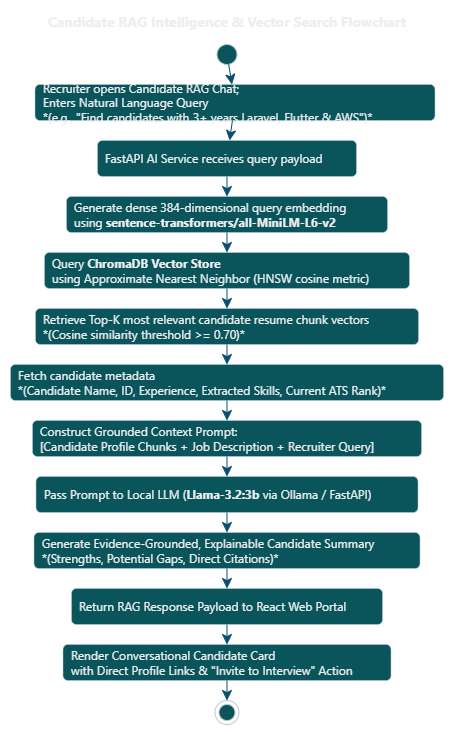

The diagram above was exported from draw.io. Its source (the exported page's mxGraphModel, read from the mxfile embedded in the PNG):
<mxGraphModel dx="1471" dy="753" grid="1" gridSize="10" guides="1" tooltips="1" connect="1" arrows="1" fold="1" page="1" pageScale="1" pageWidth="850" pageHeight="1100" background="light-dark(#FFFFFF,#FFFFFF)" math="0" shadow="0">
  <root>
    <mxCell id="0" />
    <mxCell id="1" parent="0" />
    <UserObject label="" plantUmlData="{&#10;  &quot;data&quot;: &quot;@startuml AI_Flowchart_02_Candidate_RAG\nskinparam handwritten false\nskinparam monochrome false\nskinparam shadowing false\nskinparam defaultFontName \&quot;Segoe UI\&quot;, Arial, sans-serif\nskinparam roundcorner 10\nskinparam conditionStyle insidediamond\n\ntitle Candidate RAG Intelligence &amp; Vector Search Flowchart\n\nstart\n\n:Recruiter opens Candidate RAG Chat;\\nEnters Natural Language Query\\n*(e.g., \&quot;Find candidates with 3+ years Laravel, Flutter &amp; AWS\&quot;)*;\n\n:FastAPI AI Service receives query payload;\n:Generate dense 384-dimensional query embedding\\nusing **sentence-transformers/all-MiniLM-L6-v2**;\n\n:Query **ChromaDB Vector Store**\\nusing Approximate Nearest Neighbor (HNSW cosine metric);\n\n:Retrieve Top-K most relevant candidate resume chunk vectors\\n*(Cosine similarity threshold &gt;= 0.70)*;\n\n:Fetch candidate metadata\\n*(Candidate Name, ID, Experience, Extracted Skills, Current ATS Rank)*;\n\n:Construct Grounded Context Prompt:\\n[Candidate Profile Chunks + Job Description + Recruiter Query];\n\n:Pass Prompt to Local LLM (**Llama-3.2:3b** via Ollama / FastAPI);\n\n:Generate Evidence-Grounded, Explainable Candidate Summary\\n*(Strengths, Potential Gaps, Direct Citations)*;\n\n:Return RAG Response Payload to React Web Portal;\n\n:Render Conversational Candidate Card\\nwith Direct Profile Links &amp; \&quot;Invite to Interview\&quot; Action;\n\nstop\n\n@enduml\n&quot;,&#10;  &quot;config&quot;: null&#10;}" id="EIzwYYTq7hDWD_aWu41z-1">
      <mxCell connectable="0" parent="1" style="group;transparentBounds=1;editIcon=1;lockedGroup=0;groupPadding=10;labelBackgroundColor=none;fontColor=#EEEEEE;" vertex="1">
        <mxGeometry as="geometry" />
      </mxCell>
    </UserObject>
    <UserObject label="" plantUmlId="start_0" plantUmlBaseStyle="ellipse;fillColor=#222222;strokeColor=#222222;rounded=1;arcSize=10;absoluteArcSize=1;shadow=0;fontFamily=Segoe UI, Arial, sans-serif;" plantUmlBaseValue="" id="EIzwYYTq7hDWD_aWu41z-2">
      <mxCell parent="EIzwYYTq7hDWD_aWu41z-1" style="ellipse;fillColor=#09555B;strokeColor=#BAC8D3;rounded=1;arcSize=10;absoluteArcSize=1;shadow=0;fontFamily=Segoe UI, Arial, sans-serif;labelBackgroundColor=none;fontColor=#EEEEEE;" vertex="1">
        <mxGeometry height="20" width="20" x="236.5" y="64" as="geometry" />
      </mxCell>
    </UserObject>
    <UserObject label="Recruiter opens Candidate RAG Chat;&#10;Enters Natural Language Query&#10;*(e.g., &quot;Find candidates with 3+ years Laravel, Flutter &amp; AWS&quot;)*" plantUmlId="action_1" plantUmlBaseStyle="rounded=1;absoluteArcSize=1;arcSize=10;fillColor=#F1F1F1;strokeColor=#181818;strokeWidth=0.5;whiteSpace=wrap;fontSize=12;align=left;spacingLeft=6;shadow=0;fontFamily=Segoe UI, Arial, sans-serif;" plantUmlBaseValue="Recruiter opens Candidate RAG Chat;&#10;Enters Natural Language Query&#10;*(e.g., &quot;Find candidates with 3+ years Laravel, Flutter &amp; AWS&quot;)*" id="EIzwYYTq7hDWD_aWu41z-3">
      <mxCell parent="EIzwYYTq7hDWD_aWu41z-1" style="rounded=1;absoluteArcSize=1;arcSize=10;fillColor=#09555B;strokeColor=#BAC8D3;strokeWidth=0.5;whiteSpace=wrap;fontSize=12;align=left;spacingLeft=6;shadow=0;fontFamily=Segoe UI, Arial, sans-serif;labelBackgroundColor=none;fontColor=#EEEEEE;" vertex="1">
        <mxGeometry height="36" width="400" x="54.5" y="104" as="geometry" />
      </mxCell>
    </UserObject>
    <UserObject label="" plantUmlId="e_2" plantUmlBaseStyle="endArrow=classic;endSize=8;strokeColor=#181818;fontFamily=Segoe UI, Arial, sans-serif;curved=0;rounded=0;fontSize=11;sourcePerimeterSpacing=0;targetPerimeterSpacing=0;" plantUmlBaseValue="" id="EIzwYYTq7hDWD_aWu41z-4">
      <mxCell edge="1" parent="EIzwYYTq7hDWD_aWu41z-1" source="EIzwYYTq7hDWD_aWu41z-2" style="endArrow=classic;endSize=8;strokeColor=#0B4D6A;fontFamily=Segoe UI, Arial, sans-serif;curved=0;rounded=0;fontSize=11;sourcePerimeterSpacing=0;targetPerimeterSpacing=0;labelBackgroundColor=none;fontColor=default;" target="EIzwYYTq7hDWD_aWu41z-3">
        <mxGeometry relative="1" as="geometry">
          <mxPoint x="246.5" y="84" as="sourcePoint" />
          <mxPoint x="246.5" y="104" as="targetPoint" />
        </mxGeometry>
      </mxCell>
    </UserObject>
    <UserObject label="FastAPI AI Service receives query payload" plantUmlId="action_3" plantUmlBaseStyle="rounded=1;absoluteArcSize=1;arcSize=10;fillColor=#F1F1F1;strokeColor=#181818;strokeWidth=0.5;whiteSpace=wrap;fontSize=12;align=left;spacingLeft=6;shadow=0;fontFamily=Segoe UI, Arial, sans-serif;" plantUmlBaseValue="FastAPI AI Service receives query payload" id="EIzwYYTq7hDWD_aWu41z-5">
      <mxCell parent="EIzwYYTq7hDWD_aWu41z-1" style="rounded=1;absoluteArcSize=1;arcSize=10;fillColor=#09555B;strokeColor=#BAC8D3;strokeWidth=0.5;whiteSpace=wrap;fontSize=12;align=left;spacingLeft=6;shadow=0;fontFamily=Segoe UI, Arial, sans-serif;labelBackgroundColor=none;fontColor=#EEEEEE;" vertex="1">
        <mxGeometry height="36" width="259" x="117" y="160" as="geometry" />
      </mxCell>
    </UserObject>
    <UserObject label="" plantUmlId="e_4" plantUmlBaseStyle="endArrow=classic;endSize=8;strokeColor=#181818;fontFamily=Segoe UI, Arial, sans-serif;curved=0;rounded=0;fontSize=11;sourcePerimeterSpacing=0;targetPerimeterSpacing=0;" plantUmlBaseValue="" id="EIzwYYTq7hDWD_aWu41z-6">
      <mxCell edge="1" parent="EIzwYYTq7hDWD_aWu41z-1" source="EIzwYYTq7hDWD_aWu41z-3" style="endArrow=classic;endSize=8;strokeColor=#0B4D6A;fontFamily=Segoe UI, Arial, sans-serif;curved=0;rounded=0;fontSize=11;sourcePerimeterSpacing=0;targetPerimeterSpacing=0;labelBackgroundColor=none;fontColor=default;" target="EIzwYYTq7hDWD_aWu41z-5">
        <mxGeometry relative="1" as="geometry">
          <mxPoint x="246.5" y="140" as="sourcePoint" />
          <mxPoint x="246.5" y="160" as="targetPoint" />
        </mxGeometry>
      </mxCell>
    </UserObject>
    <UserObject label="Generate dense 384-dimensional query embedding&lt;br&gt;using &lt;b&gt;sentence-transformers/all-MiniLM-L6-v2&lt;/b&gt;" plantUmlId="action_5" plantUmlBaseStyle="rounded=1;absoluteArcSize=1;arcSize=10;fillColor=#F1F1F1;strokeColor=#181818;strokeWidth=0.5;whiteSpace=wrap;fontSize=12;align=left;spacingLeft=6;shadow=0;fontFamily=Segoe UI, Arial, sans-serif;html=1;" plantUmlBaseValue="Generate dense 384-dimensional query embedding&lt;br&gt;using &lt;b&gt;sentence-transformers/all-MiniLM-L6-v2&lt;/b&gt;" id="EIzwYYTq7hDWD_aWu41z-7">
      <mxCell parent="EIzwYYTq7hDWD_aWu41z-1" style="rounded=1;absoluteArcSize=1;arcSize=10;fillColor=#09555B;strokeColor=#BAC8D3;strokeWidth=0.5;whiteSpace=wrap;fontSize=12;align=left;spacingLeft=6;shadow=0;fontFamily=Segoe UI, Arial, sans-serif;html=1;labelBackgroundColor=none;fontColor=#EEEEEE;" vertex="1">
        <mxGeometry height="36" width="321" x="86" y="216" as="geometry" />
      </mxCell>
    </UserObject>
    <UserObject label="" plantUmlId="e_6" plantUmlBaseStyle="endArrow=classic;endSize=8;strokeColor=#181818;fontFamily=Segoe UI, Arial, sans-serif;curved=0;rounded=0;fontSize=11;sourcePerimeterSpacing=0;targetPerimeterSpacing=0;" plantUmlBaseValue="" id="EIzwYYTq7hDWD_aWu41z-8">
      <mxCell edge="1" parent="EIzwYYTq7hDWD_aWu41z-1" source="EIzwYYTq7hDWD_aWu41z-5" style="endArrow=classic;endSize=8;strokeColor=#0B4D6A;fontFamily=Segoe UI, Arial, sans-serif;curved=0;rounded=0;fontSize=11;sourcePerimeterSpacing=0;targetPerimeterSpacing=0;labelBackgroundColor=none;fontColor=default;" target="EIzwYYTq7hDWD_aWu41z-7">
        <mxGeometry relative="1" as="geometry">
          <mxPoint x="246.5" y="196" as="sourcePoint" />
          <mxPoint x="246.5" y="216" as="targetPoint" />
        </mxGeometry>
      </mxCell>
    </UserObject>
    <UserObject label="Query &lt;b&gt;ChromaDB Vector Store&lt;/b&gt;&lt;br&gt;using Approximate Nearest Neighbor (HNSW cosine metric)" plantUmlId="action_7" plantUmlBaseStyle="rounded=1;absoluteArcSize=1;arcSize=10;fillColor=#F1F1F1;strokeColor=#181818;strokeWidth=0.5;whiteSpace=wrap;fontSize=12;align=left;spacingLeft=6;shadow=0;fontFamily=Segoe UI, Arial, sans-serif;html=1;" plantUmlBaseValue="Query &lt;b&gt;ChromaDB Vector Store&lt;/b&gt;&lt;br&gt;using Approximate Nearest Neighbor (HNSW cosine metric)" id="EIzwYYTq7hDWD_aWu41z-9">
      <mxCell parent="EIzwYYTq7hDWD_aWu41z-1" style="rounded=1;absoluteArcSize=1;arcSize=10;fillColor=#09555B;strokeColor=#BAC8D3;strokeWidth=0.5;whiteSpace=wrap;fontSize=12;align=left;spacingLeft=6;shadow=0;fontFamily=Segoe UI, Arial, sans-serif;html=1;labelBackgroundColor=none;fontColor=#EEEEEE;" vertex="1">
        <mxGeometry height="36" width="365" x="64" y="272" as="geometry" />
      </mxCell>
    </UserObject>
    <UserObject label="" plantUmlId="e_8" plantUmlBaseStyle="endArrow=classic;endSize=8;strokeColor=#181818;fontFamily=Segoe UI, Arial, sans-serif;curved=0;rounded=0;fontSize=11;sourcePerimeterSpacing=0;targetPerimeterSpacing=0;" plantUmlBaseValue="" id="EIzwYYTq7hDWD_aWu41z-10">
      <mxCell edge="1" parent="EIzwYYTq7hDWD_aWu41z-1" source="EIzwYYTq7hDWD_aWu41z-7" style="endArrow=classic;endSize=8;strokeColor=#0B4D6A;fontFamily=Segoe UI, Arial, sans-serif;curved=0;rounded=0;fontSize=11;sourcePerimeterSpacing=0;targetPerimeterSpacing=0;labelBackgroundColor=none;fontColor=default;" target="EIzwYYTq7hDWD_aWu41z-9">
        <mxGeometry relative="1" as="geometry">
          <mxPoint x="246.5" y="252" as="sourcePoint" />
          <mxPoint x="246.5" y="272" as="targetPoint" />
        </mxGeometry>
      </mxCell>
    </UserObject>
    <UserObject label="Retrieve Top-K most relevant candidate resume chunk vectors&#10;*(Cosine similarity threshold &gt;= 0.70)*" plantUmlId="action_9" plantUmlBaseStyle="rounded=1;absoluteArcSize=1;arcSize=10;fillColor=#F1F1F1;strokeColor=#181818;strokeWidth=0.5;whiteSpace=wrap;fontSize=12;align=left;spacingLeft=6;shadow=0;fontFamily=Segoe UI, Arial, sans-serif;" plantUmlBaseValue="Retrieve Top-K most relevant candidate resume chunk vectors&#10;*(Cosine similarity threshold &gt;= 0.70)*" id="EIzwYYTq7hDWD_aWu41z-11">
      <mxCell parent="EIzwYYTq7hDWD_aWu41z-1" style="rounded=1;absoluteArcSize=1;arcSize=10;fillColor=#09555B;strokeColor=#BAC8D3;strokeWidth=0.5;whiteSpace=wrap;fontSize=12;align=left;spacingLeft=6;shadow=0;fontFamily=Segoe UI, Arial, sans-serif;labelBackgroundColor=none;fontColor=#EEEEEE;" vertex="1">
        <mxGeometry height="36" width="383" x="55" y="328" as="geometry" />
      </mxCell>
    </UserObject>
    <UserObject label="" plantUmlId="e_10" plantUmlBaseStyle="endArrow=classic;endSize=8;strokeColor=#181818;fontFamily=Segoe UI, Arial, sans-serif;curved=0;rounded=0;fontSize=11;sourcePerimeterSpacing=0;targetPerimeterSpacing=0;" plantUmlBaseValue="" id="EIzwYYTq7hDWD_aWu41z-12">
      <mxCell edge="1" parent="EIzwYYTq7hDWD_aWu41z-1" source="EIzwYYTq7hDWD_aWu41z-9" style="endArrow=classic;endSize=8;strokeColor=#0B4D6A;fontFamily=Segoe UI, Arial, sans-serif;curved=0;rounded=0;fontSize=11;sourcePerimeterSpacing=0;targetPerimeterSpacing=0;labelBackgroundColor=none;fontColor=default;" target="EIzwYYTq7hDWD_aWu41z-11">
        <mxGeometry relative="1" as="geometry">
          <mxPoint x="246.5" y="308" as="sourcePoint" />
          <mxPoint x="246.5" y="328" as="targetPoint" />
        </mxGeometry>
      </mxCell>
    </UserObject>
    <UserObject label="Fetch candidate metadata&#10;*(Candidate Name, ID, Experience, Extracted Skills, Current ATS Rank)*" plantUmlId="action_11" plantUmlBaseStyle="rounded=1;absoluteArcSize=1;arcSize=10;fillColor=#F1F1F1;strokeColor=#181818;strokeWidth=0.5;whiteSpace=wrap;fontSize=12;align=left;spacingLeft=6;shadow=0;fontFamily=Segoe UI, Arial, sans-serif;" plantUmlBaseValue="Fetch candidate metadata&#10;*(Candidate Name, ID, Experience, Extracted Skills, Current ATS Rank)*" id="EIzwYYTq7hDWD_aWu41z-13">
      <mxCell parent="EIzwYYTq7hDWD_aWu41z-1" style="rounded=1;absoluteArcSize=1;arcSize=10;fillColor=#09555B;strokeColor=#BAC8D3;strokeWidth=0.5;whiteSpace=wrap;fontSize=12;align=left;spacingLeft=6;shadow=0;fontFamily=Segoe UI, Arial, sans-serif;labelBackgroundColor=none;fontColor=#EEEEEE;" vertex="1">
        <mxGeometry height="36" width="433" x="30" y="384" as="geometry" />
      </mxCell>
    </UserObject>
    <UserObject label="" plantUmlId="e_12" plantUmlBaseStyle="endArrow=classic;endSize=8;strokeColor=#181818;fontFamily=Segoe UI, Arial, sans-serif;curved=0;rounded=0;fontSize=11;sourcePerimeterSpacing=0;targetPerimeterSpacing=0;" plantUmlBaseValue="" id="EIzwYYTq7hDWD_aWu41z-14">
      <mxCell edge="1" parent="EIzwYYTq7hDWD_aWu41z-1" source="EIzwYYTq7hDWD_aWu41z-11" style="endArrow=classic;endSize=8;strokeColor=#0B4D6A;fontFamily=Segoe UI, Arial, sans-serif;curved=0;rounded=0;fontSize=11;sourcePerimeterSpacing=0;targetPerimeterSpacing=0;labelBackgroundColor=none;fontColor=default;" target="EIzwYYTq7hDWD_aWu41z-13">
        <mxGeometry relative="1" as="geometry">
          <mxPoint x="246.5" y="364" as="sourcePoint" />
          <mxPoint x="246.5" y="384" as="targetPoint" />
        </mxGeometry>
      </mxCell>
    </UserObject>
    <UserObject label="Construct Grounded Context Prompt:&#10;[Candidate Profile Chunks + Job Description + Recruiter Query]" plantUmlId="action_13" plantUmlBaseStyle="rounded=1;absoluteArcSize=1;arcSize=10;fillColor=#F1F1F1;strokeColor=#181818;strokeWidth=0.5;whiteSpace=wrap;fontSize=12;align=left;spacingLeft=6;shadow=0;fontFamily=Segoe UI, Arial, sans-serif;" plantUmlBaseValue="Construct Grounded Context Prompt:&#10;[Candidate Profile Chunks + Job Description + Recruiter Query]" id="EIzwYYTq7hDWD_aWu41z-15">
      <mxCell parent="EIzwYYTq7hDWD_aWu41z-1" style="rounded=1;absoluteArcSize=1;arcSize=10;fillColor=#09555B;strokeColor=#BAC8D3;strokeWidth=0.5;whiteSpace=wrap;fontSize=12;align=left;spacingLeft=6;shadow=0;fontFamily=Segoe UI, Arial, sans-serif;labelBackgroundColor=none;fontColor=#EEEEEE;" vertex="1">
        <mxGeometry height="36" width="389" x="52" y="440" as="geometry" />
      </mxCell>
    </UserObject>
    <UserObject label="" plantUmlId="e_14" plantUmlBaseStyle="endArrow=classic;endSize=8;strokeColor=#181818;fontFamily=Segoe UI, Arial, sans-serif;curved=0;rounded=0;fontSize=11;sourcePerimeterSpacing=0;targetPerimeterSpacing=0;" plantUmlBaseValue="" id="EIzwYYTq7hDWD_aWu41z-16">
      <mxCell edge="1" parent="EIzwYYTq7hDWD_aWu41z-1" source="EIzwYYTq7hDWD_aWu41z-13" style="endArrow=classic;endSize=8;strokeColor=#0B4D6A;fontFamily=Segoe UI, Arial, sans-serif;curved=0;rounded=0;fontSize=11;sourcePerimeterSpacing=0;targetPerimeterSpacing=0;labelBackgroundColor=none;fontColor=default;" target="EIzwYYTq7hDWD_aWu41z-15">
        <mxGeometry relative="1" as="geometry">
          <mxPoint x="246.5" y="420" as="sourcePoint" />
          <mxPoint x="246.5" y="440" as="targetPoint" />
        </mxGeometry>
      </mxCell>
    </UserObject>
    <UserObject label="Pass Prompt to Local LLM (&lt;b&gt;Llama-3.2:3b&lt;/b&gt; via Ollama / FastAPI)" plantUmlId="action_15" plantUmlBaseStyle="rounded=1;absoluteArcSize=1;arcSize=10;fillColor=#F1F1F1;strokeColor=#181818;strokeWidth=0.5;whiteSpace=wrap;fontSize=12;align=left;spacingLeft=6;shadow=0;fontFamily=Segoe UI, Arial, sans-serif;html=1;" plantUmlBaseValue="Pass Prompt to Local LLM (&lt;b&gt;Llama-3.2:3b&lt;/b&gt; via Ollama / FastAPI)" id="EIzwYYTq7hDWD_aWu41z-17">
      <mxCell parent="EIzwYYTq7hDWD_aWu41z-1" style="rounded=1;absoluteArcSize=1;arcSize=10;fillColor=#09555B;strokeColor=#BAC8D3;strokeWidth=0.5;whiteSpace=wrap;fontSize=12;align=left;spacingLeft=6;shadow=0;fontFamily=Segoe UI, Arial, sans-serif;html=1;labelBackgroundColor=none;fontColor=#EEEEEE;" vertex="1">
        <mxGeometry height="36" width="382" x="55.5" y="496" as="geometry" />
      </mxCell>
    </UserObject>
    <UserObject label="" plantUmlId="e_16" plantUmlBaseStyle="endArrow=classic;endSize=8;strokeColor=#181818;fontFamily=Segoe UI, Arial, sans-serif;curved=0;rounded=0;fontSize=11;sourcePerimeterSpacing=0;targetPerimeterSpacing=0;" plantUmlBaseValue="" id="EIzwYYTq7hDWD_aWu41z-18">
      <mxCell edge="1" parent="EIzwYYTq7hDWD_aWu41z-1" source="EIzwYYTq7hDWD_aWu41z-15" style="endArrow=classic;endSize=8;strokeColor=#0B4D6A;fontFamily=Segoe UI, Arial, sans-serif;curved=0;rounded=0;fontSize=11;sourcePerimeterSpacing=0;targetPerimeterSpacing=0;labelBackgroundColor=none;fontColor=default;" target="EIzwYYTq7hDWD_aWu41z-17">
        <mxGeometry relative="1" as="geometry">
          <mxPoint x="246.5" y="476" as="sourcePoint" />
          <mxPoint x="246.5" y="496" as="targetPoint" />
        </mxGeometry>
      </mxCell>
    </UserObject>
    <UserObject label="Generate Evidence-Grounded, Explainable Candidate Summary&#10;*(Strengths, Potential Gaps, Direct Citations)*" plantUmlId="action_17" plantUmlBaseStyle="rounded=1;absoluteArcSize=1;arcSize=10;fillColor=#F1F1F1;strokeColor=#181818;strokeWidth=0.5;whiteSpace=wrap;fontSize=12;align=left;spacingLeft=6;shadow=0;fontFamily=Segoe UI, Arial, sans-serif;" plantUmlBaseValue="Generate Evidence-Grounded, Explainable Candidate Summary&#10;*(Strengths, Potential Gaps, Direct Citations)*" id="EIzwYYTq7hDWD_aWu41z-19">
      <mxCell parent="EIzwYYTq7hDWD_aWu41z-1" style="rounded=1;absoluteArcSize=1;arcSize=10;fillColor=#09555B;strokeColor=#BAC8D3;strokeWidth=0.5;whiteSpace=wrap;fontSize=12;align=left;spacingLeft=6;shadow=0;fontFamily=Segoe UI, Arial, sans-serif;labelBackgroundColor=none;fontColor=#EEEEEE;" vertex="1">
        <mxGeometry height="36" width="386" x="53.5" y="552" as="geometry" />
      </mxCell>
    </UserObject>
    <UserObject label="" plantUmlId="e_18" plantUmlBaseStyle="endArrow=classic;endSize=8;strokeColor=#181818;fontFamily=Segoe UI, Arial, sans-serif;curved=0;rounded=0;fontSize=11;sourcePerimeterSpacing=0;targetPerimeterSpacing=0;" plantUmlBaseValue="" id="EIzwYYTq7hDWD_aWu41z-20">
      <mxCell edge="1" parent="EIzwYYTq7hDWD_aWu41z-1" source="EIzwYYTq7hDWD_aWu41z-17" style="endArrow=classic;endSize=8;strokeColor=#0B4D6A;fontFamily=Segoe UI, Arial, sans-serif;curved=0;rounded=0;fontSize=11;sourcePerimeterSpacing=0;targetPerimeterSpacing=0;labelBackgroundColor=none;fontColor=default;" target="EIzwYYTq7hDWD_aWu41z-19">
        <mxGeometry relative="1" as="geometry">
          <mxPoint x="246.5" y="532" as="sourcePoint" />
          <mxPoint x="246.5" y="552" as="targetPoint" />
        </mxGeometry>
      </mxCell>
    </UserObject>
    <UserObject label="Return RAG Response Payload to React Web Portal" plantUmlId="action_19" plantUmlBaseStyle="rounded=1;absoluteArcSize=1;arcSize=10;fillColor=#F1F1F1;strokeColor=#181818;strokeWidth=0.5;whiteSpace=wrap;fontSize=12;align=left;spacingLeft=6;shadow=0;fontFamily=Segoe UI, Arial, sans-serif;" plantUmlBaseValue="Return RAG Response Payload to React Web Portal" id="EIzwYYTq7hDWD_aWu41z-21">
      <mxCell parent="EIzwYYTq7hDWD_aWu41z-1" style="rounded=1;absoluteArcSize=1;arcSize=10;fillColor=#09555B;strokeColor=#BAC8D3;strokeWidth=0.5;whiteSpace=wrap;fontSize=12;align=left;spacingLeft=6;shadow=0;fontFamily=Segoe UI, Arial, sans-serif;labelBackgroundColor=none;fontColor=#EEEEEE;" vertex="1">
        <mxGeometry height="36" width="311" x="91" y="608" as="geometry" />
      </mxCell>
    </UserObject>
    <UserObject label="" plantUmlId="e_20" plantUmlBaseStyle="endArrow=classic;endSize=8;strokeColor=#181818;fontFamily=Segoe UI, Arial, sans-serif;curved=0;rounded=0;fontSize=11;sourcePerimeterSpacing=0;targetPerimeterSpacing=0;" plantUmlBaseValue="" id="EIzwYYTq7hDWD_aWu41z-22">
      <mxCell edge="1" parent="EIzwYYTq7hDWD_aWu41z-1" source="EIzwYYTq7hDWD_aWu41z-19" style="endArrow=classic;endSize=8;strokeColor=#0B4D6A;fontFamily=Segoe UI, Arial, sans-serif;curved=0;rounded=0;fontSize=11;sourcePerimeterSpacing=0;targetPerimeterSpacing=0;labelBackgroundColor=none;fontColor=default;" target="EIzwYYTq7hDWD_aWu41z-21">
        <mxGeometry relative="1" as="geometry">
          <mxPoint x="246.5" y="588" as="sourcePoint" />
          <mxPoint x="246.5" y="608" as="targetPoint" />
        </mxGeometry>
      </mxCell>
    </UserObject>
    <UserObject label="Render Conversational Candidate Card&#10;with Direct Profile Links &amp; &quot;Invite to Interview&quot; Action" plantUmlId="action_21" plantUmlBaseStyle="rounded=1;absoluteArcSize=1;arcSize=10;fillColor=#F1F1F1;strokeColor=#181818;strokeWidth=0.5;whiteSpace=wrap;fontSize=12;align=left;spacingLeft=6;shadow=0;fontFamily=Segoe UI, Arial, sans-serif;" plantUmlBaseValue="Render Conversational Candidate Card&#10;with Direct Profile Links &amp; &quot;Invite to Interview&quot; Action" id="EIzwYYTq7hDWD_aWu41z-23">
      <mxCell parent="EIzwYYTq7hDWD_aWu41z-1" style="rounded=1;absoluteArcSize=1;arcSize=10;fillColor=#09555B;strokeColor=#BAC8D3;strokeWidth=0.5;whiteSpace=wrap;fontSize=12;align=left;spacingLeft=6;shadow=0;fontFamily=Segoe UI, Arial, sans-serif;labelBackgroundColor=none;fontColor=#EEEEEE;" vertex="1">
        <mxGeometry height="36" width="328" x="82.5" y="664" as="geometry" />
      </mxCell>
    </UserObject>
    <UserObject label="" plantUmlId="e_22" plantUmlBaseStyle="endArrow=classic;endSize=8;strokeColor=#181818;fontFamily=Segoe UI, Arial, sans-serif;curved=0;rounded=0;fontSize=11;sourcePerimeterSpacing=0;targetPerimeterSpacing=0;" plantUmlBaseValue="" id="EIzwYYTq7hDWD_aWu41z-24">
      <mxCell edge="1" parent="EIzwYYTq7hDWD_aWu41z-1" source="EIzwYYTq7hDWD_aWu41z-21" style="endArrow=classic;endSize=8;strokeColor=#0B4D6A;fontFamily=Segoe UI, Arial, sans-serif;curved=0;rounded=0;fontSize=11;sourcePerimeterSpacing=0;targetPerimeterSpacing=0;labelBackgroundColor=none;fontColor=default;" target="EIzwYYTq7hDWD_aWu41z-23">
        <mxGeometry relative="1" as="geometry">
          <mxPoint x="246.5" y="644" as="sourcePoint" />
          <mxPoint x="246.5" y="664" as="targetPoint" />
        </mxGeometry>
      </mxCell>
    </UserObject>
    <UserObject label="" plantUmlId="stop_23" plantUmlBaseStyle="ellipse;shape=endState;fillColor=#222222;strokeColor=#222222;rounded=1;arcSize=10;absoluteArcSize=1;shadow=0;fontFamily=Segoe UI, Arial, sans-serif;" plantUmlBaseValue="" id="EIzwYYTq7hDWD_aWu41z-25">
      <mxCell parent="EIzwYYTq7hDWD_aWu41z-1" style="ellipse;shape=endState;fillColor=#09555B;strokeColor=#BAC8D3;rounded=1;arcSize=10;absoluteArcSize=1;shadow=0;fontFamily=Segoe UI, Arial, sans-serif;labelBackgroundColor=none;fontColor=#EEEEEE;" vertex="1">
        <mxGeometry height="24" width="24" x="234.5" y="720" as="geometry" />
      </mxCell>
    </UserObject>
    <UserObject label="" plantUmlId="e_24" plantUmlBaseStyle="endArrow=classic;endSize=8;strokeColor=#181818;fontFamily=Segoe UI, Arial, sans-serif;curved=0;rounded=0;fontSize=11;sourcePerimeterSpacing=0;targetPerimeterSpacing=0;" plantUmlBaseValue="" id="EIzwYYTq7hDWD_aWu41z-26">
      <mxCell edge="1" parent="EIzwYYTq7hDWD_aWu41z-1" source="EIzwYYTq7hDWD_aWu41z-23" style="endArrow=classic;endSize=8;strokeColor=#0B4D6A;fontFamily=Segoe UI, Arial, sans-serif;curved=0;rounded=0;fontSize=11;sourcePerimeterSpacing=0;targetPerimeterSpacing=0;labelBackgroundColor=none;fontColor=default;" target="EIzwYYTq7hDWD_aWu41z-25">
        <mxGeometry relative="1" as="geometry">
          <mxPoint x="246.5" y="700" as="sourcePoint" />
          <mxPoint x="246.5" y="720" as="targetPoint" />
        </mxGeometry>
      </mxCell>
    </UserObject>
    <UserObject label="Candidate RAG Intelligence &amp;amp; Vector Search Flowchart" plantUmlId="title_0" plantUmlBaseStyle="text;html=1;fillColor=none;strokeColor=none;fontSize=14;fontStyle=1;fontColor=#000000;align=center;verticalAlign=middle;whiteSpace=wrap;fontFamily=Segoe UI, Arial, sans-serif;" plantUmlBaseValue="Candidate RAG Intelligence &amp;amp; Vector Search Flowchart" id="EIzwYYTq7hDWD_aWu41z-27">
      <mxCell parent="EIzwYYTq7hDWD_aWu41z-1" style="text;html=1;fillColor=none;strokeColor=none;fontSize=14;fontStyle=1;fontColor=#EEEEEE;align=center;verticalAlign=middle;whiteSpace=wrap;fontFamily=Segoe UI, Arial, sans-serif;labelBackgroundColor=none;" vertex="1">
        <mxGeometry height="24" width="400" x="46.5" y="30" as="geometry" />
      </mxCell>
    </UserObject>
  </root>
</mxGraphModel>